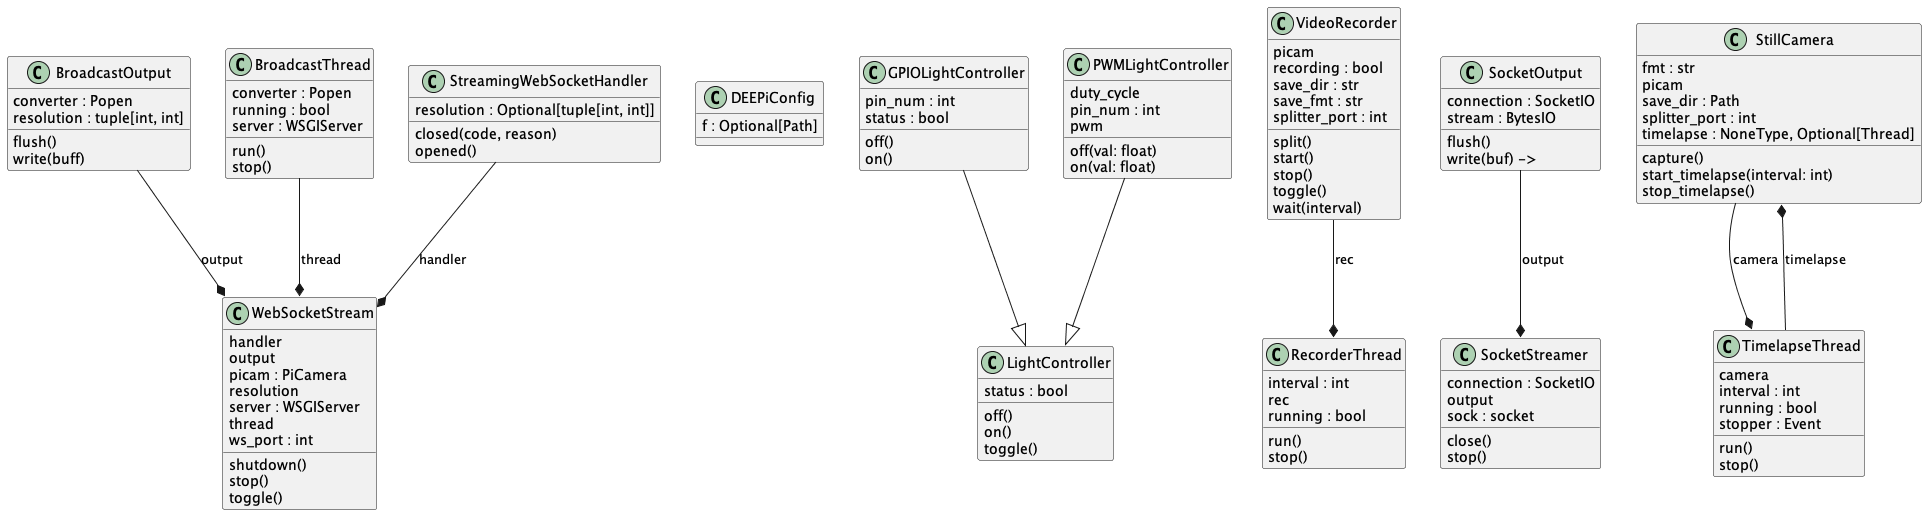

The diagram above was rendered by PlantUML. Its source (embedded in the PNG):
@startuml classes_deepi
set namespaceSeparator none
class "BroadcastOutput" as deepi.webstreaming.BroadcastOutput {
  converter : Popen
  resolution : tuple[int, int]
  flush()
  write(buff)
}
class "BroadcastThread" as deepi.webstreaming.BroadcastThread {
  converter : Popen
  running : bool
  server : WSGIServer
  run()
  stop()
}
class "DEEPiConfig" as deepi.camera.DEEPiConfig {
  f : Optional[Path]
}
class "GPIOLightController" as deepi.lights.GPIOLightController {
  pin_num : int
  status : bool
  off()
  on()
}
class "LightController" as deepi.lights.LightController {
  status : bool
  off()
  on()
  toggle()
}
class "PWMLightController" as deepi.lights.PWMLightController {
  duty_cycle
  pin_num : int
  pwm
  off(val: float)
  on(val: float)
}
class "RecorderThread" as deepi.camera.RecorderThread {
  interval : int
  rec
  running : bool
  run()
  stop()
}
class "SocketOutput" as deepi.socketstreaming.SocketOutput {
  connection : SocketIO
  stream : BytesIO
  flush()
  write(buf) -> 
}
class "SocketStreamer" as deepi.socketstreaming.SocketStreamer {
  connection : SocketIO
  output
  sock : socket
  close()
  stop()
}
class "StillCamera" as deepi.camera.StillCamera {
  fmt : str
  picam
  save_dir : Path
  splitter_port : int
  timelapse : NoneType, Optional[Thread]
  capture()
  start_timelapse(interval: int)
  stop_timelapse()
}
class "StreamingWebSocketHandler" as deepi.webstreaming.StreamingWebSocketHandler {
  resolution : Optional[tuple[int, int]]
  closed(code, reason)
  opened()
}
class "TimelapseThread" as deepi.camera.TimelapseThread {
  camera
  interval : int
  running : bool
  stopper : Event
  run()
  stop()
}
class "VideoRecorder" as deepi.camera.VideoRecorder {
  picam
  recording : bool
  save_dir : str
  save_fmt : str
  splitter_port : int
  split()
  start()
  stop()
  toggle()
  wait(interval)
}
class "WebSocketStream" as deepi.webstreaming.WebSocketStream {
  handler
  output
  picam : PiCamera
  resolution
  server : WSGIServer
  thread
  ws_port : int
  shutdown()
  stop()
  toggle()
}
deepi.lights.GPIOLightController --|> deepi.lights.LightController
deepi.lights.PWMLightController --|> deepi.lights.LightController
deepi.camera.StillCamera --* deepi.camera.TimelapseThread : camera
deepi.camera.TimelapseThread --* deepi.camera.StillCamera : timelapse
deepi.camera.VideoRecorder --* deepi.camera.RecorderThread : rec
deepi.socketstreaming.SocketOutput --* deepi.socketstreaming.SocketStreamer : output
deepi.webstreaming.BroadcastOutput --* deepi.webstreaming.WebSocketStream : output
deepi.webstreaming.BroadcastThread --* deepi.webstreaming.WebSocketStream : thread
deepi.webstreaming.StreamingWebSocketHandler --* deepi.webstreaming.WebSocketStream : handler
@enduml